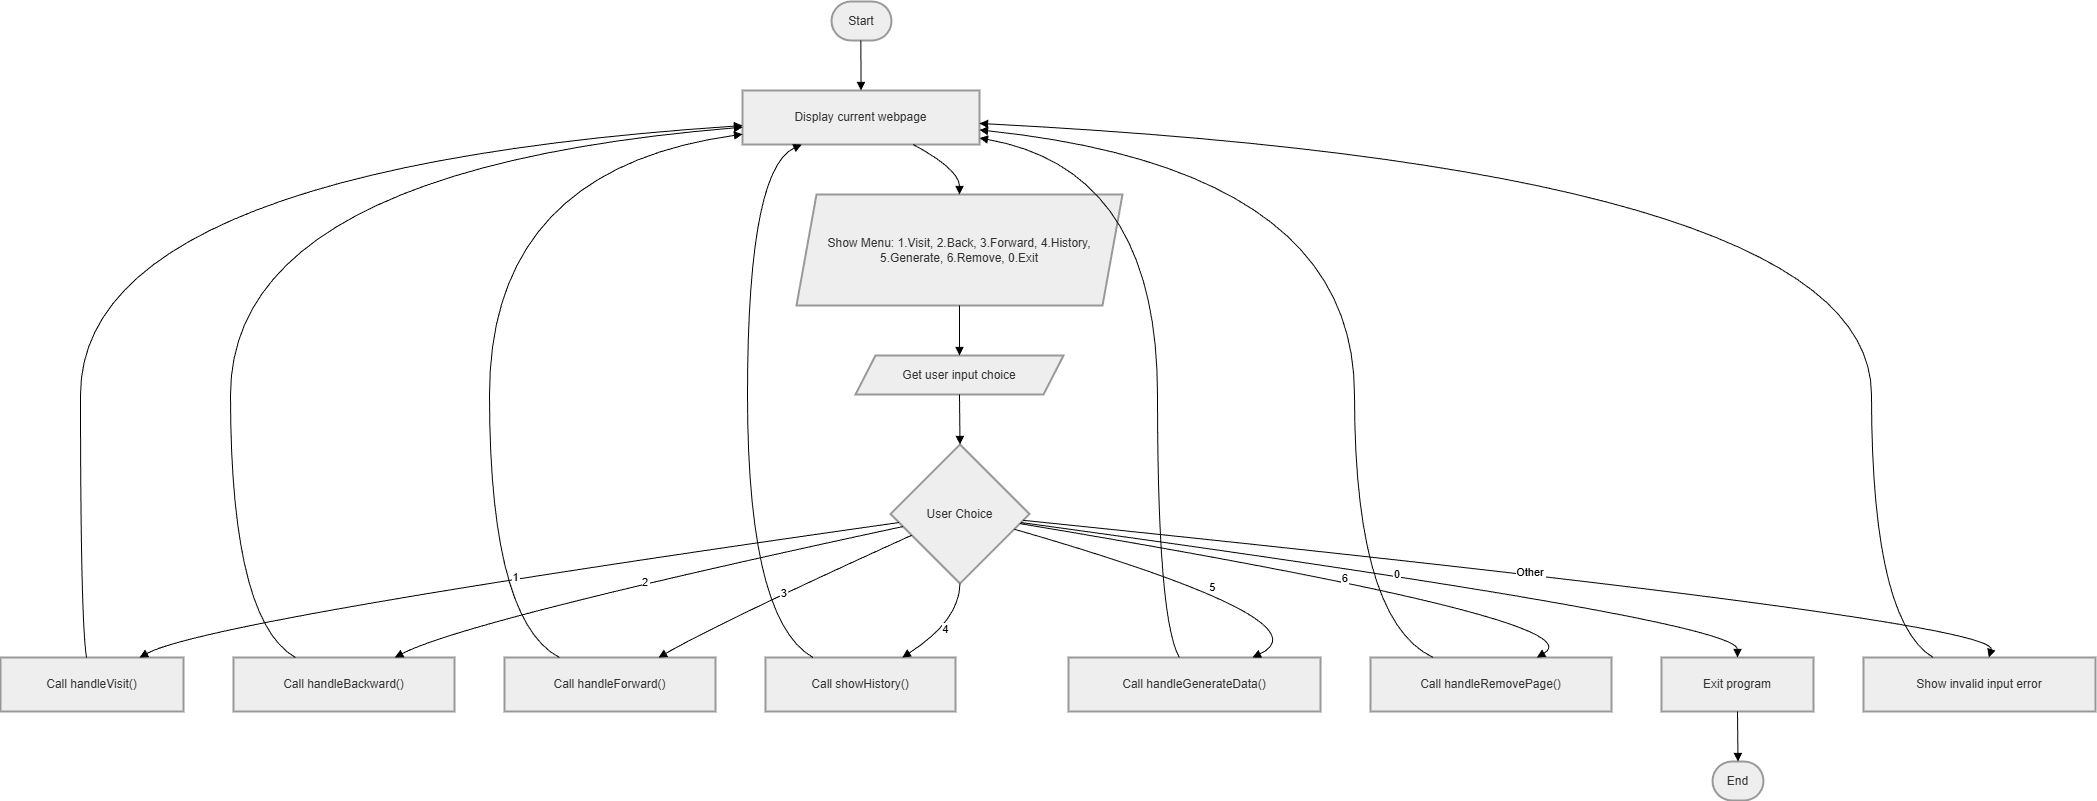

The diagram above was exported from draw.io. Its source (the exported page's mxGraphModel, read from the mxfile embedded in the PNG):
<mxGraphModel dx="2307" dy="2143" grid="1" gridSize="10" guides="1" tooltips="1" connect="1" arrows="1" fold="1" page="1" pageScale="1" pageWidth="850" pageHeight="1100" math="0" shadow="0">
  <root>
    <mxCell id="0" />
    <mxCell id="1" parent="0" />
    <mxCell id="g2oxpTNZrOZHWtWlGwSQ-1" parent="1" style="rounded=1;whiteSpace=wrap;arcSize=50;strokeWidth=2;fillColor=light-dark(#eeeeee,#1f2020);strokeColor=light-dark(#999999,#cccccc);fontColor=light-dark(#333333,#cccccc);" value="Start" vertex="1">
      <mxGeometry height="39" width="60" x="851" y="20" as="geometry" />
    </mxCell>
    <mxCell id="g2oxpTNZrOZHWtWlGwSQ-2" parent="1" style="whiteSpace=wrap;strokeWidth=2;fillColor=light-dark(#eeeeee,#1f2020);strokeColor=light-dark(#999999,#cccccc);fontColor=light-dark(#333333,#cccccc);" value="Display current webpage" vertex="1">
      <mxGeometry height="54" width="237" x="762" y="109" as="geometry" />
    </mxCell>
    <mxCell id="g2oxpTNZrOZHWtWlGwSQ-3" parent="1" style="shape=parallelogram;perimeter=parallelogramPerimeter;fixedSize=1;strokeWidth=2;whiteSpace=wrap;fillColor=light-dark(#eeeeee,#1f2020);strokeColor=light-dark(#999999,#cccccc);fontColor=light-dark(#333333,#cccccc);" value="Show Menu: 1.Visit, 2.Back, 3.Forward, 4.History, 5.Generate, 6.Remove, 0.Exit" vertex="1">
      <mxGeometry height="111" width="326" x="816" y="213" as="geometry" />
    </mxCell>
    <mxCell id="g2oxpTNZrOZHWtWlGwSQ-4" parent="1" style="shape=parallelogram;perimeter=parallelogramPerimeter;fixedSize=1;strokeWidth=2;whiteSpace=wrap;fillColor=light-dark(#eeeeee,#1f2020);strokeColor=light-dark(#999999,#cccccc);fontColor=light-dark(#333333,#cccccc);" value="Get user input choice" vertex="1">
      <mxGeometry height="39" width="208" x="875" y="374" as="geometry" />
    </mxCell>
    <mxCell id="g2oxpTNZrOZHWtWlGwSQ-5" parent="1" style="rhombus;strokeWidth=2;whiteSpace=wrap;fillColor=light-dark(#eeeeee,#1f2020);strokeColor=light-dark(#999999,#cccccc);fontColor=light-dark(#333333,#cccccc);" value="User Choice" vertex="1">
      <mxGeometry height="139" width="139" x="910" y="463" as="geometry" />
    </mxCell>
    <mxCell id="g2oxpTNZrOZHWtWlGwSQ-6" parent="1" style="whiteSpace=wrap;strokeWidth=2;fillColor=light-dark(#eeeeee,#1f2020);strokeColor=light-dark(#999999,#cccccc);fontColor=light-dark(#333333,#cccccc);" value="Call handleVisit()" vertex="1">
      <mxGeometry height="54" width="183" x="20" y="676" as="geometry" />
    </mxCell>
    <mxCell id="g2oxpTNZrOZHWtWlGwSQ-7" parent="1" style="whiteSpace=wrap;strokeWidth=2;fillColor=light-dark(#eeeeee,#1f2020);strokeColor=light-dark(#999999,#cccccc);fontColor=light-dark(#333333,#cccccc);" value="Call handleBackward()" vertex="1">
      <mxGeometry height="54" width="221" x="253" y="676" as="geometry" />
    </mxCell>
    <mxCell id="g2oxpTNZrOZHWtWlGwSQ-8" parent="1" style="whiteSpace=wrap;strokeWidth=2;fillColor=light-dark(#eeeeee,#1f2020);strokeColor=light-dark(#999999,#cccccc);fontColor=light-dark(#333333,#cccccc);" value="Call handleForward()" vertex="1">
      <mxGeometry height="54" width="211" x="524" y="676" as="geometry" />
    </mxCell>
    <mxCell id="g2oxpTNZrOZHWtWlGwSQ-9" parent="1" style="whiteSpace=wrap;strokeWidth=2;fillColor=light-dark(#eeeeee,#1f2020);strokeColor=light-dark(#999999,#cccccc);fontColor=light-dark(#333333,#cccccc);" value="Call showHistory()" vertex="1">
      <mxGeometry height="54" width="190" x="785" y="676" as="geometry" />
    </mxCell>
    <mxCell id="g2oxpTNZrOZHWtWlGwSQ-10" parent="1" style="whiteSpace=wrap;strokeWidth=2;fillColor=light-dark(#eeeeee,#1f2020);strokeColor=light-dark(#999999,#cccccc);fontColor=light-dark(#333333,#cccccc);" value="Call handleGenerateData()" vertex="1">
      <mxGeometry height="54" width="252" x="1088" y="676" as="geometry" />
    </mxCell>
    <mxCell id="g2oxpTNZrOZHWtWlGwSQ-11" parent="1" style="whiteSpace=wrap;strokeWidth=2;fillColor=light-dark(#eeeeee,#1f2020);strokeColor=light-dark(#999999,#cccccc);fontColor=light-dark(#333333,#cccccc);" value="Call handleRemovePage()" vertex="1">
      <mxGeometry height="54" width="241" x="1390" y="676" as="geometry" />
    </mxCell>
    <mxCell id="g2oxpTNZrOZHWtWlGwSQ-12" parent="1" style="whiteSpace=wrap;strokeWidth=2;fillColor=light-dark(#eeeeee,#1f2020);strokeColor=light-dark(#999999,#cccccc);fontColor=light-dark(#333333,#cccccc);" value="Exit program" vertex="1">
      <mxGeometry height="54" width="152" x="1681" y="676" as="geometry" />
    </mxCell>
    <mxCell id="g2oxpTNZrOZHWtWlGwSQ-13" parent="1" style="whiteSpace=wrap;strokeWidth=2;fillColor=light-dark(#eeeeee,#1f2020);strokeColor=light-dark(#999999,#cccccc);fontColor=light-dark(#333333,#cccccc);" value="Show invalid input error" vertex="1">
      <mxGeometry height="54" width="232" x="1883" y="676" as="geometry" />
    </mxCell>
    <mxCell id="g2oxpTNZrOZHWtWlGwSQ-14" parent="1" style="rounded=1;whiteSpace=wrap;arcSize=50;strokeWidth=2;fillColor=light-dark(#eeeeee,#1f2020);strokeColor=light-dark(#999999,#cccccc);fontColor=light-dark(#333333,#cccccc);" value="End" vertex="1">
      <mxGeometry height="39" width="51" x="1732" y="780" as="geometry" />
    </mxCell>
    <mxCell id="g2oxpTNZrOZHWtWlGwSQ-15" edge="1" parent="1" source="g2oxpTNZrOZHWtWlGwSQ-1" style="curved=1;startArrow=none;endArrow=block;exitX=0.49;exitY=1;entryX=0.5;entryY=0;rounded=0;" target="g2oxpTNZrOZHWtWlGwSQ-2" value="">
      <mxGeometry relative="1" as="geometry">
        <Array as="points" />
      </mxGeometry>
    </mxCell>
    <mxCell id="g2oxpTNZrOZHWtWlGwSQ-16" edge="1" parent="1" source="g2oxpTNZrOZHWtWlGwSQ-2" style="curved=1;startArrow=none;endArrow=block;exitX=0.72;exitY=1;entryX=0.5;entryY=0;rounded=0;" target="g2oxpTNZrOZHWtWlGwSQ-3" value="">
      <mxGeometry relative="1" as="geometry">
        <Array as="points">
          <mxPoint x="979" y="188" />
        </Array>
      </mxGeometry>
    </mxCell>
    <mxCell id="g2oxpTNZrOZHWtWlGwSQ-17" edge="1" parent="1" source="g2oxpTNZrOZHWtWlGwSQ-3" style="curved=1;startArrow=none;endArrow=block;exitX=0.5;exitY=1;entryX=0.5;entryY=0;rounded=0;" target="g2oxpTNZrOZHWtWlGwSQ-4" value="">
      <mxGeometry relative="1" as="geometry">
        <Array as="points" />
      </mxGeometry>
    </mxCell>
    <mxCell id="g2oxpTNZrOZHWtWlGwSQ-18" edge="1" parent="1" source="g2oxpTNZrOZHWtWlGwSQ-4" style="curved=1;startArrow=none;endArrow=block;exitX=0.5;exitY=1;entryX=0.5;entryY=0;rounded=0;" target="g2oxpTNZrOZHWtWlGwSQ-5" value="">
      <mxGeometry relative="1" as="geometry">
        <Array as="points" />
      </mxGeometry>
    </mxCell>
    <mxCell id="g2oxpTNZrOZHWtWlGwSQ-19" edge="1" parent="1" source="g2oxpTNZrOZHWtWlGwSQ-5" style="curved=1;startArrow=none;endArrow=block;exitX=0;exitY=0.57;entryX=0.76;entryY=0;rounded=0;" target="g2oxpTNZrOZHWtWlGwSQ-6" value="1">
      <mxGeometry relative="1" as="geometry">
        <Array as="points">
          <mxPoint x="226" y="639" />
        </Array>
      </mxGeometry>
    </mxCell>
    <mxCell id="g2oxpTNZrOZHWtWlGwSQ-20" edge="1" parent="1" source="g2oxpTNZrOZHWtWlGwSQ-5" style="curved=1;startArrow=none;endArrow=block;exitX=0;exitY=0.61;entryX=0.73;entryY=0;rounded=0;" target="g2oxpTNZrOZHWtWlGwSQ-7" value="2">
      <mxGeometry relative="1" as="geometry">
        <Array as="points">
          <mxPoint x="485" y="639" />
        </Array>
      </mxGeometry>
    </mxCell>
    <mxCell id="g2oxpTNZrOZHWtWlGwSQ-21" edge="1" parent="1" source="g2oxpTNZrOZHWtWlGwSQ-5" style="curved=1;startArrow=none;endArrow=block;exitX=0;exitY=0.72;entryX=0.73;entryY=0;rounded=0;" target="g2oxpTNZrOZHWtWlGwSQ-8" value="3">
      <mxGeometry relative="1" as="geometry">
        <Array as="points">
          <mxPoint x="743" y="639" />
        </Array>
      </mxGeometry>
    </mxCell>
    <mxCell id="g2oxpTNZrOZHWtWlGwSQ-22" edge="1" parent="1" source="g2oxpTNZrOZHWtWlGwSQ-5" style="curved=1;startArrow=none;endArrow=block;exitX=0.5;exitY=1;entryX=0.72;entryY=0;rounded=0;" target="g2oxpTNZrOZHWtWlGwSQ-9" value="4">
      <mxGeometry relative="1" as="geometry">
        <Array as="points">
          <mxPoint x="979" y="639" />
        </Array>
      </mxGeometry>
    </mxCell>
    <mxCell id="g2oxpTNZrOZHWtWlGwSQ-23" edge="1" parent="1" source="g2oxpTNZrOZHWtWlGwSQ-5" style="curved=1;startArrow=none;endArrow=block;exitX=1;exitY=0.64;entryX=0.73;entryY=0;rounded=0;" target="g2oxpTNZrOZHWtWlGwSQ-10" value="5">
      <mxGeometry relative="1" as="geometry">
        <Array as="points">
          <mxPoint x="1350" y="639" />
        </Array>
      </mxGeometry>
    </mxCell>
    <mxCell id="g2oxpTNZrOZHWtWlGwSQ-24" edge="1" parent="1" source="g2oxpTNZrOZHWtWlGwSQ-5" style="curved=1;startArrow=none;endArrow=block;exitX=1;exitY=0.58;entryX=0.69;entryY=0;rounded=0;" target="g2oxpTNZrOZHWtWlGwSQ-11" value="6">
      <mxGeometry relative="1" as="geometry">
        <Array as="points">
          <mxPoint x="1620" y="639" />
        </Array>
      </mxGeometry>
    </mxCell>
    <mxCell id="g2oxpTNZrOZHWtWlGwSQ-25" edge="1" parent="1" source="g2oxpTNZrOZHWtWlGwSQ-5" style="curved=1;startArrow=none;endArrow=block;exitX=1;exitY=0.57;entryX=0.5;entryY=0;rounded=0;" target="g2oxpTNZrOZHWtWlGwSQ-12" value="0">
      <mxGeometry relative="1" as="geometry">
        <Array as="points">
          <mxPoint x="1757" y="639" />
        </Array>
      </mxGeometry>
    </mxCell>
    <mxCell id="g2oxpTNZrOZHWtWlGwSQ-26" edge="1" parent="1" source="g2oxpTNZrOZHWtWlGwSQ-5" style="curved=1;startArrow=none;endArrow=block;exitX=1;exitY=0.55;entryX=0.54;entryY=0;rounded=0;" target="g2oxpTNZrOZHWtWlGwSQ-13" value="Other">
      <mxGeometry relative="1" as="geometry">
        <Array as="points">
          <mxPoint x="2020" y="639" />
        </Array>
      </mxGeometry>
    </mxCell>
    <mxCell id="g2oxpTNZrOZHWtWlGwSQ-27" edge="1" parent="1" source="g2oxpTNZrOZHWtWlGwSQ-6" style="curved=1;startArrow=none;endArrow=block;exitX=0.47;exitY=0;entryX=0;entryY=0.65;rounded=0;" target="g2oxpTNZrOZHWtWlGwSQ-2" value="">
      <mxGeometry relative="1" as="geometry">
        <Array as="points">
          <mxPoint x="100" y="639" />
          <mxPoint x="100" y="188" />
        </Array>
      </mxGeometry>
    </mxCell>
    <mxCell id="g2oxpTNZrOZHWtWlGwSQ-28" edge="1" parent="1" source="g2oxpTNZrOZHWtWlGwSQ-7" style="curved=1;startArrow=none;endArrow=block;exitX=0.28;exitY=0;entryX=0;entryY=0.68;rounded=0;" target="g2oxpTNZrOZHWtWlGwSQ-2" value="">
      <mxGeometry relative="1" as="geometry">
        <Array as="points">
          <mxPoint x="250" y="639" />
          <mxPoint x="250" y="188" />
        </Array>
      </mxGeometry>
    </mxCell>
    <mxCell id="g2oxpTNZrOZHWtWlGwSQ-29" edge="1" parent="1" source="g2oxpTNZrOZHWtWlGwSQ-8" style="curved=1;startArrow=none;endArrow=block;exitX=0.26;exitY=0;entryX=0;entryY=0.81;rounded=0;" target="g2oxpTNZrOZHWtWlGwSQ-2" value="">
      <mxGeometry relative="1" as="geometry">
        <Array as="points">
          <mxPoint x="509" y="639" />
          <mxPoint x="509" y="188" />
        </Array>
      </mxGeometry>
    </mxCell>
    <mxCell id="g2oxpTNZrOZHWtWlGwSQ-30" edge="1" parent="1" source="g2oxpTNZrOZHWtWlGwSQ-9" style="curved=1;startArrow=none;endArrow=block;exitX=0.25;exitY=0;entryX=0.25;entryY=1;rounded=0;" target="g2oxpTNZrOZHWtWlGwSQ-2" value="">
      <mxGeometry relative="1" as="geometry">
        <Array as="points">
          <mxPoint x="767" y="639" />
          <mxPoint x="767" y="188" />
        </Array>
      </mxGeometry>
    </mxCell>
    <mxCell id="g2oxpTNZrOZHWtWlGwSQ-31" edge="1" parent="1" source="g2oxpTNZrOZHWtWlGwSQ-10" style="curved=1;startArrow=none;endArrow=block;exitX=0.44;exitY=0;entryX=1;entryY=0.88;rounded=0;" target="g2oxpTNZrOZHWtWlGwSQ-2" value="">
      <mxGeometry relative="1" as="geometry">
        <Array as="points">
          <mxPoint x="1177" y="639" />
          <mxPoint x="1177" y="188" />
        </Array>
      </mxGeometry>
    </mxCell>
    <mxCell id="g2oxpTNZrOZHWtWlGwSQ-32" edge="1" parent="1" source="g2oxpTNZrOZHWtWlGwSQ-11" style="curved=1;startArrow=none;endArrow=block;exitX=0.26;exitY=0;entryX=1;entryY=0.73;rounded=0;" target="g2oxpTNZrOZHWtWlGwSQ-2" value="">
      <mxGeometry relative="1" as="geometry">
        <Array as="points">
          <mxPoint x="1374" y="639" />
          <mxPoint x="1374" y="188" />
        </Array>
      </mxGeometry>
    </mxCell>
    <mxCell id="g2oxpTNZrOZHWtWlGwSQ-33" edge="1" parent="1" source="g2oxpTNZrOZHWtWlGwSQ-13" style="curved=1;startArrow=none;endArrow=block;exitX=0.3;exitY=0;entryX=1;entryY=0.61;rounded=0;" target="g2oxpTNZrOZHWtWlGwSQ-2" value="">
      <mxGeometry relative="1" as="geometry">
        <Array as="points">
          <mxPoint x="1891" y="639" />
          <mxPoint x="1891" y="188" />
        </Array>
      </mxGeometry>
    </mxCell>
    <mxCell id="g2oxpTNZrOZHWtWlGwSQ-34" edge="1" parent="1" source="g2oxpTNZrOZHWtWlGwSQ-12" style="curved=1;startArrow=none;endArrow=block;exitX=0.5;exitY=1;entryX=0.5;entryY=-0.01;rounded=0;" target="g2oxpTNZrOZHWtWlGwSQ-14" value="">
      <mxGeometry relative="1" as="geometry">
        <Array as="points" />
      </mxGeometry>
    </mxCell>
  </root>
</mxGraphModel>